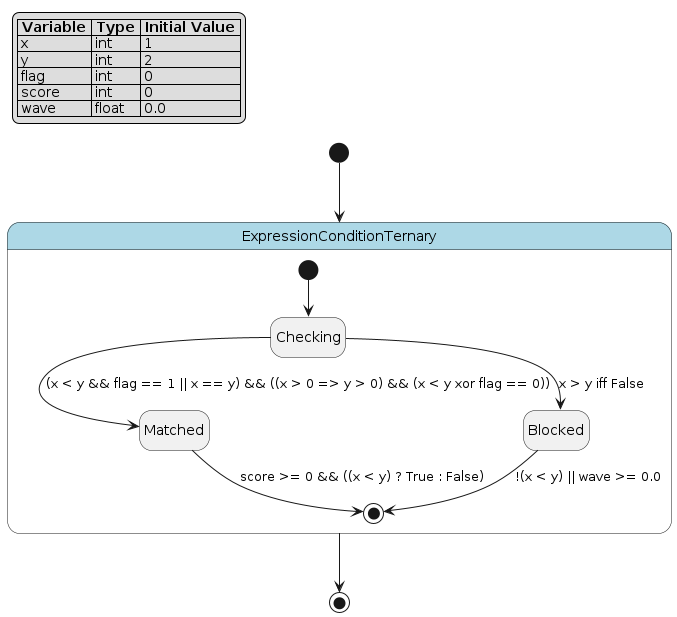

The diagram above was rendered by PlantUML. Its source (embedded in the PNG):
@startuml
hide empty description

skinparam state {
  BackgroundColor<<pseudo>> LightGray
  BackgroundColor<<composite>> LightBlue
  BorderColor<<pseudo>> Gray
  FontStyle<<pseudo>> italic
}

legend top left
|= Variable |= Type |= Initial Value |
| x | int | 1 |
| y | int | 2 |
| flag | int | 0 |
| score | int | 0 |
| wave | float | 0.0 |
endlegend

state "ExpressionConditionTernary" as expression_condition_ternary <<composite>> {
    state "Checking" as expression_condition_ternary__checking
    state "Matched" as expression_condition_ternary__matched
    state "Blocked" as expression_condition_ternary__blocked
    [*] --> expression_condition_ternary__checking
    expression_condition_ternary__checking --> expression_condition_ternary__matched : (x < y && flag == 1 || x == y) && ((x > 0 => y > 0) && (x < y xor flag == 0))
    expression_condition_ternary__checking --> expression_condition_ternary__blocked : x > y iff False
    expression_condition_ternary__matched --> [*] : score >= 0 && ((x < y) ? True : False)
    expression_condition_ternary__blocked --> [*] : !(x < y) || wave >= 0.0
}
[*] --> expression_condition_ternary
expression_condition_ternary --> [*]
@enduml